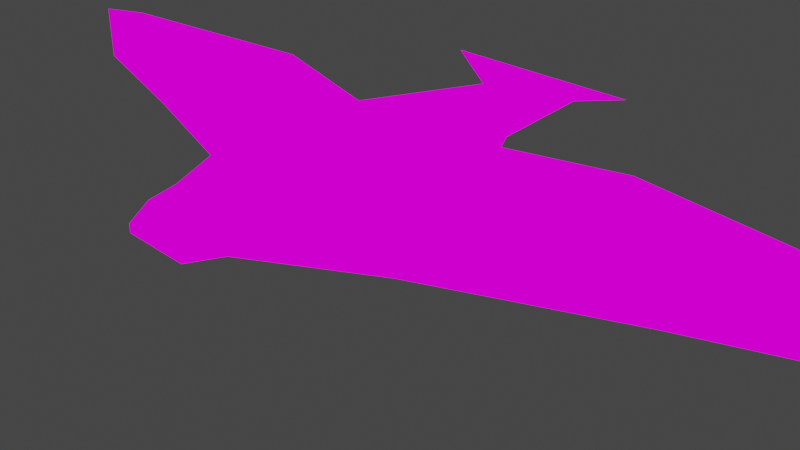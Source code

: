 # Source: model.blend  (saved by Blender 2.83.18; exported with 4.5.12 LTS)
import bpy
from mathutils import Matrix  # noqa: F401  (used for matrix-valued properties, if any)

bpy.ops.wm.read_factory_settings(use_empty=True)
scene = bpy.context.scene
scene.name = 'Scene'

# ---- collections
col_collection = bpy.data.collections.new('Collection'); scene.collection.children.link(col_collection)

# ---- images (referenced by path relative to the original .blend; pixels are not part of the script)
import os
ASSET_DIR = os.environ.get("B2B_ASSET_DIR", "")  # directory of the original .blend (textures are referenced by path, not embedded)
HERE = os.path.dirname(os.path.abspath(__file__))  # packed textures are extracted next to this script under _unpacked/

def load_image(name, relpath, width, height, colorspace="sRGB"):
    """Load a texture the original file referenced (path relative to the .blend, or extracted next to this script)."""
    p = next((c for c in (os.path.join(HERE, relpath), os.path.join(ASSET_DIR, relpath)) if relpath and os.path.exists(c)), "")
    if p:
        img = bpy.data.images.load(p, check_existing=True)
        img.name = name
    else:  # same state as the original file: an image datablock whose file is absent (Cycles renders it pink)
        img = bpy.data.images.new(name, width, height)
        img.source = "FILE"
        img.filepath = "//" + (relpath or name)
    img.colorspace_settings.name = colorspace
    return img
img_pico_8_png = load_image('pico-8.png', 'pico-8.png', 1024, 1024, 'sRGB')

# ---- materials (node trees are filled in below, after node groups)
mat_material = bpy.data.materials.new('Material')
mat_material.alpha_threshold = 0.0
mat_material.use_transparent_shadow = False
mat_material.line_color = (0.0, 0.0, 0.0, 1.0)

# ---- material node trees
mat_material.use_nodes = True; mat_material.node_tree.nodes.clear()
_N = mat_material.node_tree.nodes; _L = mat_material.node_tree.links
n0 = _N.new('ShaderNodeOutputMaterial'); n0.name = 'Material Output'; n0.location = (300, 300)
n1 = _N.new('ShaderNodeEmission'); n1.name = 'Emission'; n1.location = (10, 300)
n2 = _N.new('ShaderNodeTexImage'); n2.name = 'Image Texture'; n2.location = (-280, 260)
n2.image = img_pico_8_png
_L.new(n1.outputs[0], n0.inputs[0])
_L.new(n2.outputs[0], n1.inputs[0])
n0.is_active_output = True

# ---- world
world_world = bpy.data.worlds.new('World'); scene.world = world_world
world_world.use_nodes = True; world_world.node_tree.nodes.clear()
_N = world_world.node_tree.nodes; _L = world_world.node_tree.links
n0 = _N.new('ShaderNodeOutputWorld'); n0.name = 'World Output'; n0.location = (300, 300)
n1 = _N.new('ShaderNodeBackground'); n1.name = 'Background'; n1.location = (10, 300)
n1.inputs[0].default_value = (0.05088, 0.05088, 0.05088, 1.0)
_L.new(n1.outputs[0], n0.inputs[0])
n0.is_active_output = True
world_world.color = (0.05088, 0.05088, 0.05088)
world_world.use_sun_shadow = False
world_world.sun_shadow_jitter_overblur = 0.0

# ---- cameras
cam_camera = bpy.data.cameras.new('Camera')
cam_camera.clip_end = 100.0
cam_camera.ortho_scale = 7.314

# ---- meshes
me_cube = bpy.data.meshes.new('Cube')
me_cube.from_pydata([(-0.1786, 1.392, 0.558), (-0.1798, 1.392, 1.059), (-0.9984, -1.0, 0.09304), (-1.001, -1.0, 1.057), (-0.6938, 0.09088, 0.09382), (-0.6963, 0.09088, 1.058), (-0.6274, 1.914, 0.9434), (-1.165, 2.07, 1.057), (-0.9984, -1.0, 0.09304), (-1.001, -1.0, 1.057), (-0.6938, 0.09088, 0.09382), (-0.6963, 0.09088, 1.058), (-0.6938, 0.09088, 0.09382), (-0.6963, 0.09088, 1.058), (-0.9984, -1.0, 0.09304), (-1.001, -1.0, 1.057), (-0.6938, 0.09088, 0.09382), (-0.6963, 0.09088, 1.058), (-0.6938, 0.09088, 0.09382), (-0.6963, 0.09088, 1.058), (-0.9984, -1.0, 0.09304), (-1.001, -1.0, 1.057), (-0.6938, 0.09088, 0.09382), (-0.6963, 0.09088, 1.058), (-3.465, -0.5341, 0.4525), (-3.467, -0.5341, 1.051), (-2.363, 0.5568, 0.4554), (-2.365, 0.5568, 1.054), (-4.864, -0.3305, 0.653), (-4.865, -0.3305, 1.251), (-4.71, 0.04078, 0.5621), (-4.712, 0.04078, 1.16), (-0.3485, -2.318, 0.5487), (-0.3497, -2.318, 0.9914), (-0.211, -2.683, 0.5578), (-0.2121, -2.683, 1.0), (-0.0006525, -2.998, 0.9651), (-0.0004343, -2.998, 0.8801), (0.1793, 1.392, 0.5589), (0.178, 1.392, 1.06), (1.002, -1.0, 0.09817), (0.9991, -1.0, 1.062), (0.697, 0.09088, 0.09739), (0.6945, 0.09088, 1.061), (0.6262, 1.914, 0.9466), (1.163, 2.07, 1.063), (1.002, -1.0, 0.09817), (0.9991, -1.0, 1.062), (0.697, 0.09088, 0.09739), (0.6945, 0.09088, 1.061), (0.697, 0.09088, 0.09739), (0.6945, 0.09088, 1.061), (1.002, -1.0, 0.09817), (0.9991, -1.0, 1.062), (0.697, 0.09088, 0.09739), (0.6945, 0.09088, 1.061), (0.697, 0.09088, 0.09739), (0.6945, 0.09088, 1.061), (1.002, -1.0, 0.09817), (0.9991, -1.0, 1.062), (0.697, 0.09088, 0.09739), (0.6945, 0.09088, 1.061), (-0.0008949, 1.392, 1.06), (0.001577, -1.0, 0.0956), (-0.0008949, -1.0, 1.06), (0.0003903, 1.392, 0.5585), (-0.0008949, 0.09088, 1.06), (0.001577, 0.09088, 0.0956), (-0.0008949, 2.07, 1.06), (-0.0006008, 1.914, 0.945), (3.467, -0.5341, 0.4703), (3.465, -0.5341, 1.069), (2.365, 0.5568, 0.4675), (2.363, 0.5568, 1.066), (4.864, -0.3305, 0.678), (4.862, -0.3305, 1.276), (4.711, 0.04078, 0.5862), (4.709, 0.04078, 1.184), (0.3494, -2.318, 0.5505), (0.3482, -2.318, 0.9932), (-0.0008949, -2.231, 1.06), (0.0006758, -2.231, 0.4472), (0.2118, -2.683, 0.5589), (0.2107, -2.683, 1.002), (-0.0006525, -2.998, 0.9651), (-0.0004343, -2.998, 0.8801)], [], [(66, 5, 3, 64), (11, 5, 13, 17), (1, 0, 4, 5), (62, 1, 5, 66), (10, 8, 14, 16), (68, 69, 6, 7), (65, 0, 6, 69), (0, 1, 7, 6), (4, 10, 16, 12), (2, 3, 9, 8), (3, 5, 11, 9), (4, 2, 8, 10), (17, 13, 19, 23), (13, 12, 18, 19), (16, 14, 20, 22), (5, 4, 12, 13), (9, 11, 17, 15), (8, 9, 15, 14), (19, 18, 22, 23), (21, 23, 27, 25), (15, 17, 23, 21), (14, 15, 21, 20), (12, 16, 22, 18), (1, 62, 68, 7), (0, 65, 67, 4), (3, 2, 32, 33), (4, 67, 63, 2), (27, 26, 30, 31), (20, 21, 25, 24), (23, 22, 26, 27), (22, 20, 24, 26), (31, 30, 28, 29), (26, 24, 28, 30), (25, 27, 31, 29), (24, 25, 29, 28), (32, 81, 37, 34), (64, 3, 33, 80), (2, 63, 81, 32), (35, 34, 37, 36), (33, 32, 34, 35), (81, 80, 36, 37), (80, 33, 35, 36), (66, 64, 41, 43), (49, 55, 51, 43), (39, 43, 42, 38), (62, 66, 43, 39), (48, 54, 52, 46), (68, 45, 44, 69), (65, 69, 44, 38), (38, 44, 45, 39), (42, 50, 54, 48), (40, 46, 47, 41), (41, 47, 49, 43), (42, 48, 46, 40), (55, 61, 57, 51), (51, 57, 56, 50), (54, 60, 58, 52), (43, 51, 50, 42), (47, 53, 55, 49), (46, 52, 53, 47), (57, 61, 60, 56), (59, 71, 73, 61), (53, 59, 61, 55), (52, 58, 59, 53), (50, 56, 60, 54), (39, 45, 68, 62), (38, 42, 67, 65), (41, 79, 78, 40), (42, 40, 63, 67), (73, 77, 76, 72), (58, 70, 71, 59), (61, 73, 72, 60), (60, 72, 70, 58), (77, 75, 74, 76), (72, 76, 74, 70), (71, 75, 77, 73), (70, 74, 75, 71), (78, 82, 85, 81), (63, 81, 80, 64), (64, 80, 79, 41), (40, 78, 81, 63), (83, 84, 85, 82), (79, 83, 82, 78), (81, 85, 84, 80), (80, 84, 83, 79)])
_uv = me_cube.uv_layers.new(name='UVMap')
_uv.uv.foreach_set('vector', [0.4031, 0.6297, 0.4051, 0.6296, 0.406, 0.6296, 0.4031, 0.6297, 0.375, 0.6263, 0.375, 0.6263, 0.375, 0.6263, 0.375, 0.6263, 0.4036, 0.6297, 0.4036, 0.6065, 0.4051, 0.585, 0.4051, 0.6296, 0.4031, 0.6297, 0.4036, 0.6297, 0.4051, 0.6296, 0.4031, 0.6297, 0.4738, 0.4854, 0.4745, 0.4433, 0.4745, 0.4433, 0.4738, 0.4854, 0.4031, 0.6297, 0.4031, 0.6244, 0.4049, 0.6243, 0.4065, 0.6296, 0.4031, 0.6065, 0.4036, 0.6065, 0.4049, 0.6243, 0.4031, 0.6244, 0.4162, 0.6176, 0.4162, 0.6605, 0.4122, 0.6623, 0.4133, 0.6508, 0.625, 0.6263, 0.625, 0.6263, 0.625, 0.6263, 0.625, 0.6263, 0.4745, 0.4433, 0.4745, 0.4433, 0.4745, 0.4433, 0.4745, 0.4433, 0.4745, 0.4433, 0.4738, 0.4854, 0.4738, 0.4854, 0.4745, 0.4433, 0.4738, 0.4854, 0.4745, 0.4433, 0.4745, 0.4433, 0.4738, 0.4854, 0.4051, 0.6296, 0.4051, 0.6296, 0.4051, 0.6296, 0.4051, 0.6296, 0.375, 0.6263, 0.625, 0.6263, 0.625, 0.6263, 0.375, 0.6263, 0.4051, 0.585, 0.406, 0.5849, 0.406, 0.5849, 0.4051, 0.585, 0.375, 0.6263, 0.625, 0.6263, 0.625, 0.6263, 0.375, 0.6263, 0.4745, 0.4433, 0.4738, 0.4854, 0.4738, 0.4854, 0.4745, 0.4433, 0.625, 0.75, 0.375, 0.75, 0.375, 0.75, 0.625, 0.75, 0.375, 0.6263, 0.625, 0.6263, 0.625, 0.6263, 0.375, 0.6263, 0.406, 0.6296, 0.4051, 0.6296, 0.41, 0.6294, 0.4132, 0.6293, 0.406, 0.6296, 0.4051, 0.6296, 0.4051, 0.6296, 0.406, 0.6296, 0.408, 0.5229, 0.408, 0.5676, 0.408, 0.5676, 0.408, 0.5229, 0.4051, 0.585, 0.4051, 0.585, 0.4051, 0.585, 0.4051, 0.585, 0.4036, 0.6297, 0.4031, 0.6297, 0.4031, 0.6297, 0.4065, 0.6296, 0.4036, 0.6065, 0.4031, 0.6065, 0.4031, 0.585, 0.4051, 0.585, 0.408, 0.5676, 0.408, 0.5229, 0.4099, 0.544, 0.4099, 0.5645, 0.4051, 0.585, 0.4031, 0.585, 0.4031, 0.585, 0.406, 0.5849, 0.41, 0.6294, 0.41, 0.6017, 0.4168, 0.6067, 0.4168, 0.6344, 0.408, 0.5229, 0.408, 0.5676, 0.4008, 0.5673, 0.4008, 0.5396, 0.4051, 0.6296, 0.4051, 0.585, 0.41, 0.6017, 0.41, 0.6294, 0.4051, 0.585, 0.406, 0.5849, 0.4131, 0.6016, 0.41, 0.6017, 0.3517, 0.771, 0.3518, 0.6142, 0.359, 0.6465, 0.3588, 0.8082, 0.3376, 0.499, 0.3513, 0.5217, 0.359, 0.6465, 0.3518, 0.6142, 0.4132, 0.6293, 0.41, 0.6294, 0.4168, 0.6344, 0.4172, 0.6386, 0.4008, 0.5396, 0.4008, 0.5673, 0.3968, 0.5766, 0.3968, 0.5489, 0.58, 0.513, 0.581, 0.5083, 0.581, 0.5284, 0.5804, 0.5134, 0.4109, 0.5677, 0.408, 0.5676, 0.4099, 0.5645, 0.4109, 0.5677, 0.408, 0.5229, 0.4109, 0.523, 0.4109, 0.5393, 0.4099, 0.544, 0.5804, 0.534, 0.5804, 0.5134, 0.581, 0.5284, 0.581, 0.5323, 0.4099, 0.5645, 0.4099, 0.544, 0.4103, 0.5444, 0.4102, 0.565, 0.4721, 0.3958, 0.4721, 0.3958, 0.4721, 0.3662, 0.4721, 0.3662, 0.4109, 0.5677, 0.4099, 0.5645, 0.4102, 0.565, 0.4109, 0.5633, 0.4031, 0.6297, 0.4031, 0.6297, 0.4002, 0.6298, 0.4011, 0.6298, 0.375, 0.6263, 0.375, 0.6263, 0.375, 0.6263, 0.375, 0.6263, 0.4026, 0.6297, 0.4011, 0.6298, 0.4011, 0.5851, 0.4026, 0.6065, 0.4031, 0.6297, 0.4031, 0.6297, 0.4011, 0.6298, 0.4026, 0.6297, 0.4704, 0.4854, 0.4704, 0.4854, 0.4697, 0.4433, 0.4697, 0.4433, 0.4031, 0.6297, 0.3997, 0.6298, 0.4013, 0.6245, 0.4031, 0.6244, 0.4031, 0.6065, 0.4031, 0.6244, 0.4013, 0.6245, 0.4026, 0.6065, 0.4161, 0.6189, 0.4134, 0.6506, 0.4127, 0.6591, 0.4161, 0.6601, 0.625, 0.6263, 0.625, 0.6263, 0.625, 0.6263, 0.625, 0.6263, 0.625, 0.75, 0.625, 0.75, 0.375, 0.75, 0.375, 0.75, 0.375, 0.75, 0.375, 0.75, 0.375, 0.6263, 0.375, 0.6263, 0.4704, 0.4854, 0.4704, 0.4854, 0.4697, 0.4433, 0.4697, 0.4433, 0.4011, 0.6298, 0.4011, 0.6298, 0.4011, 0.6298, 0.4011, 0.6298, 0.375, 0.6263, 0.375, 0.6263, 0.625, 0.6263, 0.625, 0.6263, 0.4011, 0.5851, 0.4011, 0.5851, 0.4002, 0.5852, 0.4002, 0.5852, 0.375, 0.6263, 0.375, 0.6263, 0.625, 0.6263, 0.625, 0.6263, 0.375, 0.75, 0.375, 0.75, 0.375, 0.6263, 0.375, 0.6263, 0.625, 0.75, 0.625, 0.75, 0.375, 0.75, 0.375, 0.75, 0.375, 0.6263, 0.375, 0.6263, 0.625, 0.6263, 0.625, 0.6263, 0.4002, 0.6298, 0.3931, 0.6301, 0.3963, 0.63, 0.4011, 0.6298, 0.4002, 0.6298, 0.4002, 0.6298, 0.4011, 0.6298, 0.4011, 0.6298, 0.4138, 0.5232, 0.4138, 0.5232, 0.4138, 0.5678, 0.4138, 0.5678, 0.4011, 0.5851, 0.4011, 0.5851, 0.4011, 0.5851, 0.4011, 0.5851, 0.4026, 0.6297, 0.3997, 0.6298, 0.4031, 0.6297, 0.4031, 0.6297, 0.4026, 0.6065, 0.4011, 0.5851, 0.4031, 0.585, 0.4031, 0.6065, 0.4138, 0.5678, 0.4119, 0.5646, 0.4119, 0.5441, 0.4138, 0.5232, 0.4011, 0.5851, 0.4002, 0.5852, 0.4031, 0.585, 0.4031, 0.585, 0.3963, 0.63, 0.3895, 0.6355, 0.3895, 0.6078, 0.3963, 0.6023, 0.4138, 0.5232, 0.4209, 0.5404, 0.4209, 0.5681, 0.4138, 0.5678, 0.4011, 0.6298, 0.3963, 0.63, 0.3963, 0.6023, 0.4011, 0.5851, 0.4011, 0.5851, 0.3963, 0.6023, 0.3931, 0.6024, 0.4002, 0.5852, 0.3357, 0.4809, 0.337, 0.4847, 0.337, 0.4504, 0.3357, 0.4461, 0.3344, 0.4498, 0.3357, 0.4461, 0.337, 0.4504, 0.3385, 0.4437, 0.3931, 0.6301, 0.389, 0.6397, 0.3895, 0.6355, 0.3963, 0.63, 0.3931, 0.6024, 0.389, 0.612, 0.389, 0.6397, 0.3931, 0.6301, 0.582, 0.5131, 0.5816, 0.5135, 0.581, 0.5284, 0.581, 0.5083, 0.0, 0.0, 0.0, 0.0, 0.0, 0.0, 0.0, 0.0, 0.4109, 0.5677, 0.4109, 0.5677, 0.4119, 0.5646, 0.4138, 0.5678, 0.4138, 0.5232, 0.4119, 0.5441, 0.4109, 0.5393, 0.4109, 0.523, 0.5816, 0.534, 0.581, 0.5323, 0.581, 0.5284, 0.5816, 0.5135, 0.4119, 0.5646, 0.4115, 0.565, 0.4115, 0.5445, 0.4119, 0.5441, 0.4721, 0.3958, 0.4721, 0.3662, 0.4721, 0.3662, 0.4721, 0.3958, 0.4109, 0.5677, 0.4109, 0.5633, 0.4115, 0.565, 0.4119, 0.5646])
me_cube.materials.append(mat_material)
me_cube.use_remesh_preserve_volume = False
me_cube.use_remesh_preserve_attributes = False
me_cube.use_mirror_vertex_groups = False
me_cube.update()

# ---- objects
ob_cube = bpy.data.objects.new('Cube', me_cube)
ob_camera = bpy.data.objects.new('Camera', cam_camera)

# ---- transforms, parenting, visibility, modifiers, constraints
ob_cube.location = (0.0, 0.0, 0.0)
ob_cube.lock_rotations_4d = False
ob_cube.empty_display_type = 'ARROWS'
ob_cube.lineart.crease_threshold = 0.0
ob_camera.location = (7.359, -6.926, 4.958)
ob_camera.rotation_euler = (1.109, 0.0, 0.8149)
ob_camera.lock_rotations_4d = False
ob_camera.empty_display_type = 'ARROWS'
ob_camera.color = (0.0, 0.0, 0.0, 0.0)
ob_camera.display_type = 'WIRE'
ob_camera.lineart.crease_threshold = 0.0

# ---- collection membership
col_collection.objects.link(ob_cube)
col_collection.objects.link(ob_camera)

# ---- scene / render settings (as saved in the file)
scene.camera = ob_camera
scene.frame_start = 1; scene.frame_end = 250; scene.frame_set(1)
scene.render.engine = 'BLENDER_EEVEE_NEXT'
scene.cycles.use_denoising = False
scene.cycles.samples = 128
scene.cycles.sampling_pattern = 'TABULATED_SOBOL'
scene.cycles.use_adaptive_sampling = False
scene.cycles.use_light_tree = False
scene.view_settings.view_transform = 'Filmic'
bpy.context.view_layer.update()
